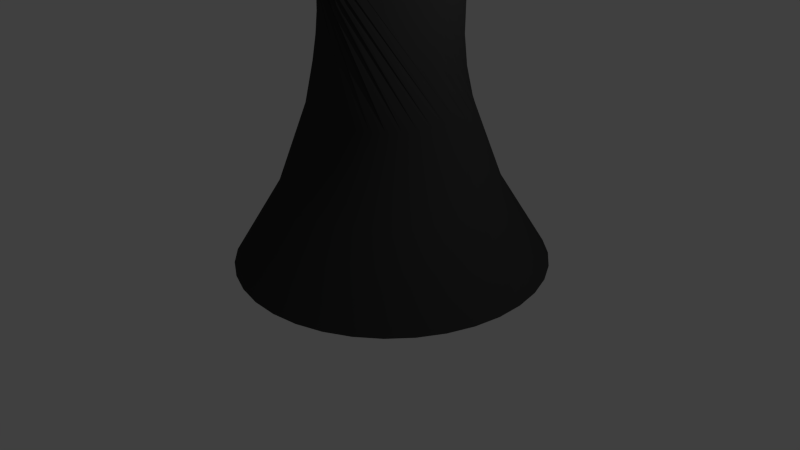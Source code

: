 # Source: blackbishop.blend  (saved by Blender 2.66.1; exported with 4.5.12 LTS)
import bpy
from mathutils import Matrix  # noqa: F401  (used for matrix-valued properties, if any)

bpy.ops.wm.read_factory_settings(use_empty=True)
scene = bpy.context.scene
scene.name = 'Scene'

# ---- collections
col_collection_1 = bpy.data.collections.new('Collection 1'); scene.collection.children.link(col_collection_1)

# ---- materials (node trees are filled in below, after node groups)
mat_material = bpy.data.materials.new('Material')
mat_material.alpha_threshold = 0.0
mat_material.use_transparent_shadow = False
mat_material.diffuse_color = (0.04445, 0.04445, 0.04445, 1.0)
mat_material.roughness = 0.5
mat_material.line_color = (0.0, 0.0, 0.0, 1.0)

# ---- material node trees

# ---- world
world_world = bpy.data.worlds.new('World'); scene.world = world_world
world_world.color = (0.05088, 0.05088, 0.05088)
world_world.use_sun_shadow = False
world_world.sun_shadow_jitter_overblur = 0.0
world_world.cycles.sampling_method = 'MANUAL'
world_world.cycles.sample_map_resolution = 256

# ---- cameras
cam_camera = bpy.data.cameras.new('Camera')
cam_camera.clip_end = 100.0
cam_camera.lens = 35.0
cam_camera.sensor_width = 32.0
cam_camera.sensor_height = 18.0
cam_camera.ortho_scale = 7.314
cam_camera.dof.focus_distance = 0.0
cam_camera.dof.aperture_fstop = 128.0

# ---- lights
light_lamp = bpy.data.lights.new('Lamp', 'POINT')
light_lamp.transmission_factor = 0.0
light_lamp.cutoff_distance = 30.0
light_lamp.energy = 100.0
light_lamp.shadow_buffer_clip_start = 1.001
light_lamp.shadow_soft_size = 0.1
light_lamp.shadow_maximum_resolution = 0.006
light_lamp.use_absolute_resolution = True
light_lamp.cycles.use_multiple_importance_sampling = False

# ---- meshes
me_cube = bpy.data.meshes.new('Cube')
me_cube.from_pydata([(2.143, 0.3371, 0.0255), (1.54, 0.2851, 1.02), (1.173, 0.2522, 2.027), (0.4185, -0.5442, 3.585), (0.197, 0.1839, 4.239), (0.155, 0.1754, 0.02798), (2.129, 0.336, 0.02561), (2.085, 0.6798, 0.02679), (1.499, 0.5223, 1.021), (1.144, 0.4247, 2.028), (0.5685, -0.4611, 3.566), (0.1949, 0.1827, 4.24), (0.155, 0.1753, 0.02798), (2.071, 0.6762, 0.0269), (1.968, 1.007, 0.02855), (1.419, 0.7488, 1.023), (1.085, 0.5895, 2.029), (0.7072, -0.3585, 3.567), (0.1929, 0.1813, 4.24), (0.1551, 0.1752, 0.02798), (1.955, 1.001, 0.02864), (1.796, 1.309, 0.03071), (1.3, 0.9579, 1.024), (0.9984, 0.7415, 2.03), (0.8304, -0.2394, 3.588), (0.1912, 0.1796, 4.239), (0.1551, 0.1751, 0.02797), (1.784, 1.301, 0.03078), (1.574, 1.577, 0.03321), (1.146, 1.143, 1.026), (0.8867, 0.8763, 2.031), (0.9342, -0.1076, 3.629), (0.1897, 0.1777, 4.239), (0.1552, 0.175, 0.02797), (1.564, 1.567, 0.03327), (1.309, 1.802, 0.03597), (0.9626, 1.299, 1.028), (0.7533, 0.9896, 2.033), (1.016, 0.03302, 3.687), (0.1886, 0.1758, 4.238), (0.1553, 0.1749, 0.02797), (1.301, 1.79, 0.03601), (1.009, 1.977, 0.03891), (0.755, 1.421, 1.03), (0.6023, 1.078, 2.034), (1.072, 0.1781, 3.761), (0.1878, 0.1737, 4.237), (0.1554, 0.1749, 0.02797), (1.003, 1.965, 0.03893), (0.6834, 2.098, 0.04195), (0.5294, 1.504, 1.032), (0.4383, 1.139, 2.036), (1.102, 0.3233, 3.85), (0.1874, 0.1717, 4.236), (0.1555, 0.1748, 0.02797), (0.6798, 2.085, 0.04195), (0.3416, 2.16, 0.04498), (0.2928, 1.547, 1.034), (0.2661, 1.17, 2.037), (1.104, 0.4642, 3.949), (0.1873, 0.1697, 4.234), (0.1556, 0.1748, 0.02797), (0.3403, 2.147, 0.04496), (-0.00595, 2.163, 0.04792), (0.05216, 1.549, 1.036), (0.09117, 1.171, 2.039), (1.078, 0.5964, 4.057), (0.1877, 0.1678, 4.233), (0.1557, 0.1748, 0.02797), (-0.00482, 2.149, 0.04788), (-0.3486, 2.104, 0.05068), (-0.185, 1.508, 1.038), (-0.08133, 1.142, 2.04), (1.026, 0.7161, 4.17), (0.1884, 0.1661, 4.231), (0.1558, 0.1748, 0.02797), (-0.345, 2.091, 0.05062), (-0.6758, 1.987, 0.05317), (-0.4116, 1.428, 1.04), (-0.2461, 1.083, 2.041), (0.9486, 0.8195, 4.284), (0.1895, 0.1647, 4.23), (0.1559, 0.1749, 0.02797), (-0.67, 1.975, 0.05309), (-0.9779, 1.815, 0.05532), (-0.6207, 1.309, 1.041), (-0.3982, 0.9965, 2.042), (0.8481, 0.9035, 4.397), (0.1909, 0.1635, 4.228), (0.156, 0.1749, 0.02797), (-0.9699, 1.804, 0.05523), (-1.245, 1.594, 0.05706), (-0.8059, 1.155, 1.042), (-0.5329, 0.8849, 2.043), (0.7278, 0.9655, 4.504), (0.1926, 0.1626, 4.227), (0.1561, 0.175, 0.02797), (-1.236, 1.584, 0.05696), (-1.47, 1.329, 0.05834), (-0.9617, 0.9716, 1.043), (-0.6462, 0.7515, 2.044), (0.5913, 1.004, 4.602), (0.1945, 0.1621, 4.225), (0.1561, 0.1751, 0.02797), (-1.459, 1.321, 0.05823), (-1.646, 1.029, 0.05912), (-1.083, 0.764, 1.044), (-0.7346, 0.6005, 2.044), (0.4427, 1.017, 4.689), (0.1966, 0.1619, 4.224), (0.1562, 0.1752, 0.02797), (-1.633, 1.023, 0.059), (-1.767, 0.7031, 0.05938), (-1.167, 0.5384, 1.044), (-0.7954, 0.4364, 2.044), (0.2866, 1.005, 4.761), (0.1988, 0.1621, 4.223), (0.1562, 0.1753, 0.02797), (-1.753, 0.6994, 0.05926), (-1.829, 0.3612, 0.05911), (-1.21, 0.3017, 1.044), (-0.8269, 0.2643, 2.044), (0.1278, 0.9676, 4.818), (0.2011, 0.1626, 4.222), (0.1562, 0.1754, 0.02797), (-1.815, 0.3599, 0.05899), (-1.831, 0.01366, 0.05831), (-1.212, 0.06111, 1.043), (-0.8279, 0.0893, 2.044), (-0.0291, 0.9065, 4.855), (0.2033, 0.1635, 4.222), (0.1562, 0.1755, 0.02797), (-1.818, 0.01479, 0.0582), (-1.773, -0.329, 0.05702), (-1.171, -0.1761, 1.042), (-0.7986, -0.08321, 2.043), (-0.1792, 0.8234, 4.874), (0.2054, 0.1646, 4.221), (0.1562, 0.1756, 0.02797), (-1.76, -0.3254, 0.05691), (-1.656, -0.6562, 0.05527), (-1.09, -0.4027, 1.041), (-0.7398, -0.248, 2.042), (-0.3178, 0.7207, 4.873), (0.2073, 0.1661, 4.221), (0.1562, 0.1757, 0.02797), (-1.644, -0.6504, 0.05517), (-1.484, -0.9583, 0.05311), (-0.9713, -0.6118, 1.04), (-0.6532, -0.4001, 2.041), (-0.441, 0.6017, 4.852), (0.2091, 0.1678, 4.222), (0.1561, 0.1758, 0.02797), (-1.473, -0.9503, 0.05303), (-1.263, -1.226, 0.05061), (-0.8178, -0.797, 1.038), (-0.5415, -0.5348, 2.04), (-0.5448, 0.4699, 4.812), (0.2105, 0.1696, 4.222), (0.1561, 0.1759, 0.02797), (-1.253, -1.216, 0.05055), (-0.9977, -1.451, 0.04784), (-0.6344, -0.9528, 1.036), (-0.4082, -0.6481, 2.039), (-0.6261, 0.3293, 4.753), (0.2117, 0.1716, 4.223), (0.156, 0.1759, 0.02797), (-0.9896, -1.439, 0.0478), (-0.6978, -1.626, 0.0449), (-0.4268, -1.074, 1.034), (-0.2572, -0.7365, 2.037), (-0.6825, 0.1842, 4.679), (0.2125, 0.1736, 4.224), (0.1559, 0.176, 0.02797), (-0.6918, -1.614, 0.04488), (-0.372, -1.747, 0.04186), (-0.2012, -1.158, 1.032), (-0.09311, -0.7973, 2.036), (-0.7123, 0.03897, 4.59), (0.2129, 0.1757, 4.225), (0.1558, 0.176, 0.02797), (-0.3683, -1.734, 0.04186), (-0.03008, -1.81, 0.03883), (0.03546, -1.201, 1.03), (0.07902, -0.8288, 2.034), (-0.7144, -0.1019, 4.491), (0.2129, 0.1777, 4.227), (0.1557, 0.176, 0.02797), (-0.02878, -1.796, 0.03885), (0.3174, -1.812, 0.03589), (0.276, -1.203, 1.028), (0.254, -0.8298, 2.033), (-0.689, -0.2342, 4.383), (0.2126, 0.1795, 4.228), (0.1556, 0.176, 0.02797), (0.3163, -1.798, 0.03593), (0.66, -1.754, 0.03313), (0.5132, -1.162, 1.026), (0.4265, -0.8005, 2.031), (-0.6367, -0.3538, 4.27), (0.2118, 0.1812, 4.23), (0.1555, 0.176, 0.02797), (0.6565, -1.74, 0.03319), (0.9873, -1.637, 0.03064), (0.7398, -1.081, 1.024), (0.5913, -0.7416, 2.03), (-0.5592, -0.4572, 4.156), (0.2107, 0.1827, 4.231), (0.1554, 0.176, 0.02797), (0.9815, -1.624, 0.03072), (1.289, -1.465, 0.02849), (0.9489, -0.9624, 1.022), (0.7434, -0.6551, 2.029), (-0.4587, -0.5412, 4.043), (0.2093, 0.1838, 4.233), (0.1553, 0.1759, 0.02798), (1.281, -1.453, 0.02859), (1.557, -1.243, 0.02675), (1.134, -0.8088, 1.021), (0.8781, -0.5434, 2.028), (-0.3384, -0.6033, 3.936), (0.2076, 0.1847, 4.235), (0.1552, 0.1759, 0.02798), (1.547, -1.233, 0.02686), (1.782, -0.978, 0.02547), (1.29, -0.6255, 1.02), (0.9914, -0.41, 2.027), (-0.2019, -0.6415, 3.838), (0.2057, 0.1853, 4.236), (0.1551, 0.1758, 0.02798), (1.771, -0.97, 0.02559), (1.957, -0.6781, 0.02469), (1.411, -0.4178, 1.02), (1.08, -0.259, 2.027), (-0.05335, -0.6547, 3.751), (0.2036, 0.1854, 4.237), (0.1551, 0.1757, 0.02798), (1.945, -0.6722, 0.02481), (2.078, -0.3523, 0.02443), (1.495, -0.1922, 1.02), (1.141, -0.09495, 2.027), (0.1027, -0.6425, 3.679), (0.2014, 0.1853, 4.238), (0.155, 0.1756, 0.02798), (2.065, -0.3486, 0.02455), (2.141, -0.01039, 0.0247), (1.538, 0.04446, 1.02), (1.172, 0.07719, 2.027), (0.2616, -0.6053, 3.623), (0.1992, 0.1847, 4.239), (0.155, 0.1755, 0.02798), (2.127, -0.009094, 0.02482), (2.143, 0.3371, 0.0255), (1.54, 0.2851, 1.02), (1.173, 0.2522, 2.027), (0.4185, -0.5442, 3.585), (0.197, 0.1839, 4.239), (0.155, 0.1754, 0.02798), (2.129, 0.336, 0.02561)], [], [(2, 9, 10, 3), (5, 12, 13, 6), (1, 8, 9, 2), (4, 11, 12, 5), (0, 7, 8, 1), (3, 10, 11, 4), (7, 14, 15, 8), (10, 17, 18, 11), (9, 16, 17, 10), (12, 19, 20, 13), (8, 15, 16, 9), (11, 18, 19, 12), (18, 25, 26, 19), (14, 21, 22, 15), (17, 24, 25, 18), (16, 23, 24, 17), (19, 26, 27, 20), (15, 22, 23, 16), (22, 29, 30, 23), (25, 32, 33, 26), (21, 28, 29, 22), (24, 31, 32, 25), (23, 30, 31, 24), (26, 33, 34, 27), (30, 37, 38, 31), (33, 40, 41, 34), (29, 36, 37, 30), (32, 39, 40, 33), (28, 35, 36, 29), (31, 38, 39, 32), (37, 44, 45, 38), (40, 47, 48, 41), (36, 43, 44, 37), (39, 46, 47, 40), (35, 42, 43, 36), (38, 45, 46, 39), (45, 52, 53, 46), (44, 51, 52, 45), (47, 54, 55, 48), (43, 50, 51, 44), (46, 53, 54, 47), (42, 49, 50, 43), (49, 56, 57, 50), (52, 59, 60, 53), (51, 58, 59, 52), (54, 61, 62, 55), (50, 57, 58, 51), (53, 60, 61, 54), (57, 64, 65, 58), (60, 67, 68, 61), (56, 63, 64, 57), (59, 66, 67, 60), (58, 65, 66, 59), (61, 68, 69, 62), (68, 75, 76, 69), (64, 71, 72, 65), (67, 74, 75, 68), (63, 70, 71, 64), (66, 73, 74, 67), (65, 72, 73, 66), (72, 79, 80, 73), (75, 82, 83, 76), (71, 78, 79, 72), (74, 81, 82, 75), (70, 77, 78, 71), (73, 80, 81, 74), (79, 86, 87, 80), (82, 89, 90, 83), (78, 85, 86, 79), (81, 88, 89, 82), (77, 84, 85, 78), (80, 87, 88, 81), (84, 91, 92, 85), (87, 94, 95, 88), (86, 93, 94, 87), (89, 96, 97, 90), (85, 92, 93, 86), (88, 95, 96, 89), (95, 102, 103, 96), (91, 98, 99, 92), (94, 101, 102, 95), (93, 100, 101, 94), (96, 103, 104, 97), (92, 99, 100, 93), (99, 106, 107, 100), (102, 109, 110, 103), (98, 105, 106, 99), (101, 108, 109, 102), (100, 107, 108, 101), (103, 110, 111, 104), (110, 117, 118, 111), (106, 113, 114, 107), (109, 116, 117, 110), (105, 112, 113, 106), (108, 115, 116, 109), (107, 114, 115, 108), (114, 121, 122, 115), (117, 124, 125, 118), (113, 120, 121, 114), (116, 123, 124, 117), (112, 119, 120, 113), (115, 122, 123, 116), (122, 129, 130, 123), (121, 128, 129, 122), (124, 131, 132, 125), (120, 127, 128, 121), (123, 130, 131, 124), (119, 126, 127, 120), (126, 133, 134, 127), (129, 136, 137, 130), (128, 135, 136, 129), (131, 138, 139, 132), (127, 134, 135, 128), (130, 137, 138, 131), (137, 144, 145, 138), (133, 140, 141, 134), (136, 143, 144, 137), (135, 142, 143, 136), (138, 145, 146, 139), (134, 141, 142, 135), (141, 148, 149, 142), (144, 151, 152, 145), (140, 147, 148, 141), (143, 150, 151, 144), (142, 149, 150, 143), (145, 152, 153, 146), (149, 156, 157, 150), (152, 159, 160, 153), (148, 155, 156, 149), (151, 158, 159, 152), (147, 154, 155, 148), (150, 157, 158, 151), (156, 163, 164, 157), (159, 166, 167, 160), (155, 162, 163, 156), (158, 165, 166, 159), (154, 161, 162, 155), (157, 164, 165, 158), (164, 171, 172, 165), (163, 170, 171, 164), (166, 173, 174, 167), (162, 169, 170, 163), (165, 172, 173, 166), (161, 168, 169, 162), (168, 175, 176, 169), (171, 178, 179, 172), (170, 177, 178, 171), (173, 180, 181, 174), (169, 176, 177, 170), (172, 179, 180, 173), (176, 183, 184, 177), (179, 186, 187, 180), (175, 182, 183, 176), (178, 185, 186, 179), (177, 184, 185, 178), (180, 187, 188, 181), (187, 194, 195, 188), (183, 190, 191, 184), (186, 193, 194, 187), (182, 189, 190, 183), (185, 192, 193, 186), (184, 191, 192, 185), (191, 198, 199, 192), (194, 201, 202, 195), (190, 197, 198, 191), (193, 200, 201, 194), (189, 196, 197, 190), (192, 199, 200, 193), (198, 205, 206, 199), (201, 208, 209, 202), (197, 204, 205, 198), (200, 207, 208, 201), (196, 203, 204, 197), (199, 206, 207, 200), (203, 210, 211, 204), (206, 213, 214, 207), (205, 212, 213, 206), (208, 215, 216, 209), (204, 211, 212, 205), (207, 214, 215, 208), (214, 221, 222, 215), (210, 217, 218, 211), (213, 220, 221, 214), (212, 219, 220, 213), (215, 222, 223, 216), (211, 218, 219, 212), (218, 225, 226, 219), (221, 228, 229, 222), (217, 224, 225, 218), (220, 227, 228, 221), (219, 226, 227, 220), (222, 229, 230, 223), (229, 236, 237, 230), (225, 232, 233, 226), (228, 235, 236, 229), (224, 231, 232, 225), (227, 234, 235, 228), (226, 233, 234, 227), (233, 240, 241, 234), (236, 243, 244, 237), (232, 239, 240, 233), (235, 242, 243, 236), (231, 238, 239, 232), (234, 241, 242, 235), (241, 248, 249, 242), (240, 247, 248, 241), (243, 250, 251, 244), (239, 246, 247, 240), (242, 249, 250, 243), (238, 245, 246, 239), (245, 252, 253, 246), (248, 255, 256, 249), (247, 254, 255, 248), (250, 257, 258, 251), (246, 253, 254, 247), (249, 256, 257, 250)])
me_cube.polygons.foreach_set('use_smooth', [True] * 216)
me_cube.materials.append(mat_material)
me_cube.use_remesh_preserve_volume = False
me_cube.use_remesh_preserve_attributes = False
me_cube.use_mirror_vertex_groups = False
me_cube.update()

# ---- objects
ob_cube = bpy.data.objects.new('Cube', me_cube)
ob_lamp = bpy.data.objects.new('Lamp', light_lamp)
ob_camera = bpy.data.objects.new('Camera', cam_camera)

# ---- transforms, parenting, visibility, modifiers, constraints
ob_cube.location = (0.0, 0.0, 0.0)
ob_cube.lock_rotations_4d = False
ob_cube.empty_display_type = 'ARROWS'
ob_cube.lineart.crease_threshold = 0.0
ob_lamp.location = (4.076, 1.005, 5.904)
ob_lamp.rotation_euler = (0.6503, 0.05522, 1.866)
ob_lamp.lock_rotations_4d = False
ob_lamp.empty_display_type = 'ARROWS'
ob_lamp.color = (0.0, 0.0, 0.0, 0.0)
ob_lamp.lineart.crease_threshold = 0.0
ob_camera.location = (7.481, -6.508, 5.344)
ob_camera.rotation_euler = (1.109, 0.01082, 0.8149)
ob_camera.lock_rotations_4d = False
ob_camera.empty_display_type = 'ARROWS'
ob_camera.color = (0.0, 0.0, 0.0, 0.0)
ob_camera.display_type = 'WIRE'
ob_camera.lineart.crease_threshold = 0.0

# ---- collection membership
col_collection_1.objects.link(ob_cube)
col_collection_1.objects.link(ob_lamp)
col_collection_1.objects.link(ob_camera)

# ---- scene / render settings (as saved in the file)
scene.camera = ob_camera
scene.frame_start = 1; scene.frame_end = 250; scene.frame_set(1)
scene.render.engine = 'BLENDER_EEVEE_NEXT'
scene.render.image_settings.color_mode = 'RGB'
scene.render.image_settings.compression = 90
scene.render.resolution_percentage = 50
scene.render.dither_intensity = 0.0
scene.cycles.use_denoising = False
scene.cycles.samples = 10
scene.cycles.sampling_pattern = 'TABULATED_SOBOL'
scene.cycles.light_sampling_threshold = 0.0
scene.cycles.use_adaptive_sampling = False
scene.cycles.use_light_tree = False
scene.cycles.blur_glossy = 0.0
scene.cycles.volume_bounces = 1
scene.cycles.pixel_filter_type = 'GAUSSIAN'
scene.cycles.sample_clamp_indirect = 0.0
scene.view_settings.view_transform = 'Standard'
bpy.context.view_layer.update()
